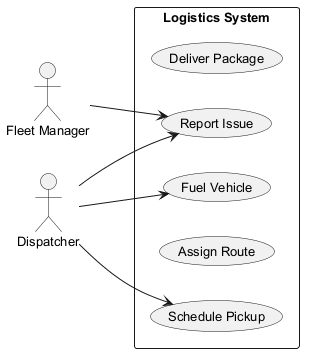

The diagram above was rendered by PlantUML. Its source (embedded in the PNG):
@startuml
skinparam monochrome true
skinparam defaultFontSize 13
left to right direction
actor "Fleet Manager" as FM
actor "Dispatcher" as D
rectangle "Logistics System" {
  usecase "Deliver Package" as UC_DeliverPackage
  usecase "Fuel Vehicle" as UC_FuelVehicle
  usecase "Schedule Pickup" as UC_SchedulePickup
  usecase "Assign Route" as UC_AssignRoute
  usecase "Report Issue" as UC_ReportIssue
}
FM --> UC_ReportIssue
D --> UC_SchedulePickup
D --> UC_ReportIssue
D --> UC_FuelVehicle
@enduml